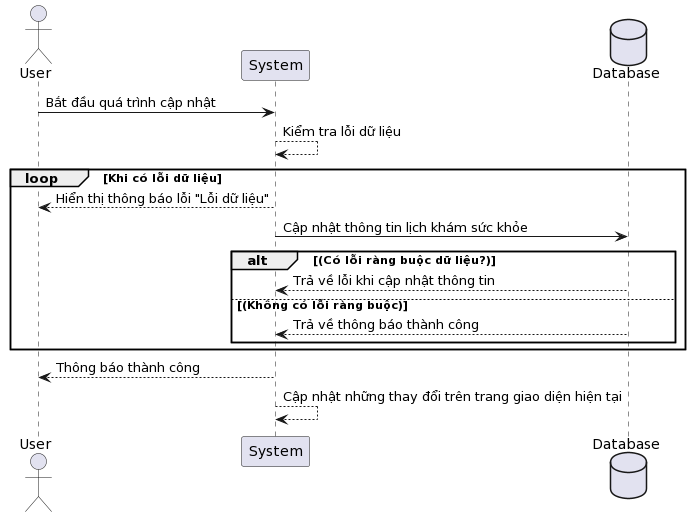

The diagram above was rendered by PlantUML. Its source (embedded in the PNG):
@startuml
actor User
participant "System" as System
database Database

User -> System: Bắt đầu quá trình cập nhật

System --> System: Kiểm tra lỗi dữ liệu

loop Khi có lỗi dữ liệu
    System --> User: Hiển thị thông báo lỗi "Lỗi dữ liệu"

System -> Database: Cập nhật thông tin lịch khám sức khỏe

alt (Có lỗi ràng buộc dữ liệu?)
    Database --> System: Trả về lỗi khi cập nhật thông tin
else (Không có lỗi ràng buộc)
    Database --> System: Trả về thông báo thành công
end

end
    System --> User: Thông báo thành công

System --> System: Cập nhật những thay đổi trên trang giao diện hiện tại
@enduml